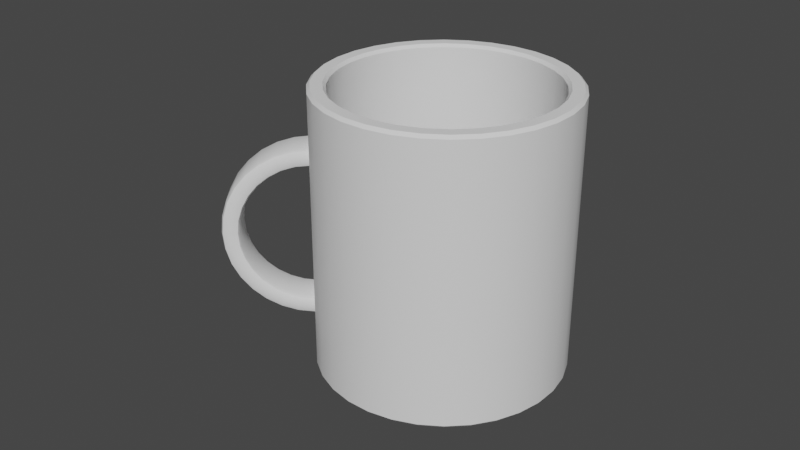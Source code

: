 # Source: kop.blend  (saved by Blender 3.4.6; exported with 4.5.12 LTS)
import bpy
from mathutils import Matrix  # noqa: F401  (used for matrix-valued properties, if any)

bpy.ops.wm.read_factory_settings(use_empty=True)
scene = bpy.context.scene
scene.name = 'Scene'

# ---- collections
col_collection = bpy.data.collections.new('Collection'); scene.collection.children.link(col_collection)

# ---- node groups
ng_auto_smooth = bpy.data.node_groups.new('Auto Smooth', 'GeometryNodeTree')
_s = ng_auto_smooth.interface.new_socket(name='Geometry', in_out='OUTPUT', socket_type='NodeSocketGeometry')
_s = ng_auto_smooth.interface.new_socket(name='Geometry', in_out='INPUT', socket_type='NodeSocketGeometry')
_s = ng_auto_smooth.interface.new_socket(name='Angle', in_out='INPUT', socket_type='NodeSocketFloat')
_s.subtype = 'ANGLE'
_s.min_value = 0.0
_s.max_value = 3.142
ng_auto_smooth.is_modifier = True
_N = ng_auto_smooth.nodes; _L = ng_auto_smooth.links
n0 = _N.new('NodeGroupOutput'); n0.name = 'Group Output'; n0.location = (480, -100)
n1 = _N.new('NodeGroupInput'); n1.name = 'Group Input'; n1.location = (-420, -300)
n2 = _N.new('NodeGroupInput'); n2.name = 'Group Input.001'; n2.location = (-60, -100)
n3 = _N.new('GeometryNodeSetShadeSmooth'); n3.name = 'Set Shade Smooth'; n3.location = (120, -100)
n3.domain = 'EDGE'
n4 = _N.new('GeometryNodeSetShadeSmooth'); n4.name = 'Set Shade Smooth.001'; n4.location = (300, -100)
n5 = _N.new('GeometryNodeInputMeshEdgeAngle'); n5.name = 'Edge Angle'; n5.location = (-420, -220)
n6 = _N.new('GeometryNodeInputEdgeSmooth'); n6.name = 'Is Edge Smooth'; n6.location = (-60, -160)
n7 = _N.new('GeometryNodeInputShadeSmooth'); n7.name = 'Is Face Smooth'; n7.location = (-240, -340)
n8 = _N.new('FunctionNodeBooleanMath'); n8.name = 'Boolean Math'; n8.location = (-60, -220)
n9 = _N.new('FunctionNodeCompare'); n9.name = 'Compare'; n9.location = (-240, -180)
n9.operation = 'LESS_EQUAL'
_L.new(n5.outputs[0], n9.inputs[0])
_L.new(n4.outputs[0], n0.inputs[0])
_L.new(n1.outputs[1], n9.inputs[1])
_L.new(n9.outputs[0], n8.inputs[0])
_L.new(n7.outputs[0], n8.inputs[1])
_L.new(n2.outputs[0], n3.inputs[0])
_L.new(n6.outputs[0], n3.inputs[1])
_L.new(n3.outputs[0], n4.inputs[0])
_L.new(n8.outputs[0], n3.inputs[2])
n0.is_active_output = True

# ---- world
world_world = bpy.data.worlds.new('World'); scene.world = world_world
world_world.use_nodes = True; world_world.node_tree.nodes.clear()
_N = world_world.node_tree.nodes; _L = world_world.node_tree.links
n0 = _N.new('ShaderNodeOutputWorld'); n0.name = 'World Output'; n0.location = (300, 300)
n1 = _N.new('ShaderNodeBackground'); n1.name = 'Background'; n1.location = (10, 300)
n1.inputs[0].default_value = (0.05088, 0.05088, 0.05088, 1.0)
_L.new(n1.outputs[0], n0.inputs[0])
n0.is_active_output = True
world_world.color = (0.05088, 0.05088, 0.05088)
world_world.use_sun_shadow = False
world_world.sun_shadow_jitter_overblur = 0.0

# ---- meshes
me_cylinder_001 = bpy.data.meshes.new('Cylinder.001')
me_cylinder_001.from_pydata([(-0.008265, -0.06863, 0.1176), (-0.011, -0.06863, 0.1204), (-0.0102, -0.06863, 0.1184), (0.011, -0.06863, 0.1204), (0.008265, -0.06863, 0.1176), (0.0102, -0.06863, 0.1184), (-0.008265, -0.06515, 0.1169), (-0.011, -0.06462, 0.1195), (-0.0102, -0.065, 0.1177), (0.011, -0.06462, 0.1195), (0.008265, -0.06515, 0.1169), (0.0102, -0.065, 0.1177), (-0.011, -0.06462, 0.03914), (-0.008265, -0.06515, 0.04179), (-0.0102, -0.065, 0.04102), (0.008265, -0.06515, 0.04179), (0.011, -0.06462, 0.03914), (0.0102, -0.065, 0.04102), (-0.011, -0.06863, 0.0383), (-0.008265, -0.06863, 0.04106), (-0.0102, -0.06863, 0.04025), (0.008265, -0.06863, 0.04106), (0.011, -0.06863, 0.0383), (0.0102, -0.06863, 0.04025), (-0.011, -0.07664, 0.03909), (-0.008265, -0.0761, 0.04179), (-0.0102, -0.07626, 0.041), (0.008265, -0.0761, 0.04179), (0.011, -0.07664, 0.03909), (0.0102, -0.07626, 0.041), (-0.011, -0.08434, 0.04143), (-0.008265, -0.08328, 0.04397), (-0.0102, -0.08359, 0.04323), (0.008265, -0.08328, 0.04397), (0.011, -0.08434, 0.04143), (0.0102, -0.08359, 0.04323), (-0.011, -0.09143, 0.04522), (-0.008265, -0.0899, 0.04751), (-0.0102, -0.09035, 0.04684), (0.008265, -0.0899, 0.04751), (0.011, -0.09143, 0.04522), (0.0102, -0.09035, 0.04684), (-0.011, -0.09765, 0.05032), (-0.008265, -0.0957, 0.05227), (-0.0102, -0.09627, 0.0517), (0.008265, -0.0957, 0.05227), (0.011, -0.09765, 0.05032), (0.0102, -0.09627, 0.0517), (-0.011, -0.1028, 0.05654), (-0.008265, -0.1005, 0.05807), (-0.0102, -0.1011, 0.05762), (0.008265, -0.1005, 0.05807), (0.011, -0.1028, 0.05654), (0.0102, -0.1011, 0.05762), (-0.011, -0.1065, 0.06364), (-0.008265, -0.104, 0.06469), (-0.0102, -0.1047, 0.06438), (0.008265, -0.104, 0.06469), (0.011, -0.1065, 0.06364), (0.0102, -0.1047, 0.06438), (-0.011, -0.1089, 0.07134), (-0.008265, -0.1062, 0.07187), (-0.0102, -0.107, 0.07171), (0.008265, -0.1062, 0.07187), (0.011, -0.1089, 0.07134), (0.0102, -0.107, 0.07171), (-0.011, -0.1097, 0.07934), (-0.008265, -0.1069, 0.07934), (-0.0102, -0.1077, 0.07934), (0.008265, -0.1069, 0.07934), (0.011, -0.1097, 0.07934), (0.0102, -0.1077, 0.07934), (-0.011, -0.1089, 0.08735), (-0.008265, -0.1062, 0.08681), (-0.0102, -0.107, 0.08697), (0.008265, -0.1062, 0.08681), (0.011, -0.1089, 0.08735), (0.0102, -0.107, 0.08697), (-0.011, -0.1065, 0.09504), (-0.008265, -0.104, 0.09399), (-0.0102, -0.1047, 0.0943), (0.008265, -0.104, 0.09399), (0.011, -0.1065, 0.09504), (0.0102, -0.1047, 0.0943), (-0.011, -0.1028, 0.1021), (-0.008265, -0.1005, 0.1006), (-0.0102, -0.1011, 0.1011), (0.008265, -0.1005, 0.1006), (0.011, -0.1028, 0.1021), (0.0102, -0.1011, 0.1011), (-0.011, -0.09765, 0.1084), (-0.008265, -0.0957, 0.1064), (-0.0102, -0.09627, 0.107), (0.008265, -0.0957, 0.1064), (0.011, -0.09765, 0.1084), (0.0102, -0.09627, 0.107), (-0.011, -0.09143, 0.1135), (-0.008265, -0.0899, 0.1112), (-0.0102, -0.09035, 0.1118), (0.008265, -0.0899, 0.1112), (0.011, -0.09143, 0.1135), (0.0102, -0.09035, 0.1118), (-0.011, -0.08434, 0.1173), (-0.008265, -0.08328, 0.1147), (-0.0102, -0.08359, 0.1155), (0.008265, -0.08328, 0.1147), (0.011, -0.08434, 0.1173), (0.0102, -0.08359, 0.1155), (-0.011, -0.07664, 0.1196), (-0.008265, -0.0761, 0.1169), (-0.0102, -0.07626, 0.1177), (0.008265, -0.0761, 0.1169), (0.011, -0.07664, 0.1196), (0.0102, -0.07626, 0.1177), (-0.011, -0.06863, 0.1245), (-0.008265, -0.06863, 0.1273), (-0.0102, -0.06863, 0.1265), (-0.011, -0.0638, 0.1237), (-0.008265, -0.06327, 0.1263), (-0.0102, -0.06343, 0.1256), (0.008265, -0.06327, 0.1263), (0.011, -0.0638, 0.1237), (0.0102, -0.06343, 0.1256), (0.008265, -0.06863, 0.1273), (0.011, -0.06863, 0.1245), (0.0102, -0.06863, 0.1265), (-0.008265, -0.06327, 0.03234), (-0.011, -0.0638, 0.03501), (-0.0102, -0.06343, 0.03312), (0.011, -0.0638, 0.03501), (0.008265, -0.06327, 0.03234), (0.0102, -0.06343, 0.03312), (-0.008265, -0.06863, 0.03142), (-0.011, -0.06863, 0.03418), (-0.0102, -0.06863, 0.03223), (0.011, -0.06863, 0.03418), (0.008265, -0.06863, 0.03142), (0.0102, -0.06863, 0.03223), (-0.008265, -0.07798, 0.03234), (-0.011, -0.07744, 0.03504), (-0.0102, -0.07782, 0.03313), (0.011, -0.07744, 0.03504), (0.008265, -0.07798, 0.03234), (0.0102, -0.07782, 0.03313), (-0.008265, -0.08697, 0.03507), (-0.011, -0.08591, 0.03761), (-0.0102, -0.08666, 0.03582), (0.011, -0.08591, 0.03761), (0.008265, -0.08697, 0.03507), (0.0102, -0.08666, 0.03582), (-0.008265, -0.09525, 0.0395), (-0.011, -0.09372, 0.04179), (-0.0102, -0.09481, 0.04017), (0.011, -0.09372, 0.04179), (0.008265, -0.09525, 0.0395), (0.0102, -0.09481, 0.04017), (-0.008265, -0.1025, 0.04546), (-0.011, -0.1006, 0.0474), (-0.0102, -0.1019, 0.04603), (0.011, -0.1006, 0.0474), (0.008265, -0.1025, 0.04546), (0.0102, -0.1019, 0.04603), (-0.008265, -0.1085, 0.05272), (-0.011, -0.1062, 0.05425), (-0.0102, -0.1078, 0.05317), (0.011, -0.1062, 0.05425), (0.008265, -0.1085, 0.05272), (0.0102, -0.1078, 0.05317), (-0.008265, -0.1129, 0.061), (-0.011, -0.1104, 0.06206), (-0.0102, -0.1122, 0.06131), (0.011, -0.1104, 0.06206), (0.008265, -0.1129, 0.061), (0.0102, -0.1122, 0.06131), (-0.008265, -0.1156, 0.06999), (-0.011, -0.1129, 0.07053), (-0.0102, -0.1148, 0.07015), (0.011, -0.1129, 0.07053), (0.008265, -0.1156, 0.06999), (0.0102, -0.1148, 0.07015), (-0.008265, -0.1165, 0.07934), (-0.011, -0.1138, 0.07934), (-0.0102, -0.1157, 0.07934), (0.011, -0.1138, 0.07934), (0.008265, -0.1165, 0.07934), (0.0102, -0.1157, 0.07934), (-0.008265, -0.1156, 0.08869), (-0.011, -0.1129, 0.08815), (-0.0102, -0.1148, 0.08853), (0.011, -0.1129, 0.08815), (0.008265, -0.1156, 0.08869), (0.0102, -0.1148, 0.08853), (-0.008265, -0.1129, 0.09768), (-0.011, -0.1104, 0.09663), (-0.0102, -0.1122, 0.09737), (0.011, -0.1104, 0.09663), (0.008265, -0.1129, 0.09768), (0.0102, -0.1122, 0.09737), (-0.008265, -0.1085, 0.106), (-0.011, -0.1062, 0.1044), (-0.0102, -0.1078, 0.1055), (0.011, -0.1062, 0.1044), (0.008265, -0.1085, 0.106), (0.0102, -0.1078, 0.1055), (-0.008265, -0.1025, 0.1132), (-0.011, -0.1006, 0.1113), (-0.0102, -0.1019, 0.1127), (0.011, -0.1006, 0.1113), (0.008265, -0.1025, 0.1132), (0.0102, -0.1019, 0.1127), (-0.008265, -0.09525, 0.1192), (-0.011, -0.09372, 0.1169), (-0.0102, -0.09481, 0.1185), (0.011, -0.09372, 0.1169), (0.008265, -0.09525, 0.1192), (0.0102, -0.09481, 0.1185), (-0.008265, -0.08697, 0.1236), (-0.011, -0.08591, 0.1211), (-0.0102, -0.08666, 0.1229), (0.011, -0.08591, 0.1211), (0.008265, -0.08697, 0.1236), (0.0102, -0.08666, 0.1229), (-0.008265, -0.07798, 0.1263), (-0.011, -0.07744, 0.1236), (-0.0102, -0.07782, 0.1255), (0.011, -0.07744, 0.1236), (0.008265, -0.07798, 0.1263), (0.0102, -0.07782, 0.1255), (0.01174, 0.05903, 0.0122), (9.038e-16, 0.06019, 0.0122), (0.02303, 0.05561, 0.0122), (0.03344, 0.05005, 0.0122), (0.04256, 0.04256, 0.0122), (0.05005, 0.03344, 0.0122), (0.05561, 0.02303, 0.0122), (0.05903, 0.01174, 0.0122), (0.06019, 0.0, 0.0122), (0.05903, -0.01174, 0.0122), (0.05561, -0.02303, 0.0122), (0.05005, -0.03344, 0.0122), (0.04256, -0.04256, 0.0122), (0.03344, -0.05005, 0.0122), (0.02303, -0.05561, 0.0122), (0.01174, -0.05903, 0.0122), (4.598e-16, -0.06019, 0.0122), (-0.01174, -0.05903, 0.0122), (-0.02303, -0.05561, 0.0122), (-0.03344, -0.05005, 0.0122), (-0.04256, -0.04256, 0.0122), (-0.05005, -0.03344, 0.0122), (-0.05561, -0.02303, 0.0122), (-0.05903, -0.01174, 0.0122), (-0.06019, 0.0, 0.0122), (-0.05903, 0.01174, 0.0122), (-0.05561, 0.02303, 0.0122), (-0.05005, 0.03344, 0.0122), (-0.04256, 0.04256, 0.0122), (-0.03344, 0.05005, 0.0122), (-0.02303, 0.05561, 0.0122), (-0.01174, 0.05903, 0.0122), (1.567e-17, 0.0683, 7.451e-09), (1.567e-17, 0.07, 0.001684), (-4.284e-16, 0.06188, 0.1597), (2.377e-16, 0.06019, 0.158), (0.01333, 0.06699, 7.451e-09), (0.01366, 0.06865, 0.001684), (0.01174, 0.05903, 0.158), (0.01207, 0.06069, 0.1597), (0.02614, 0.0631, 7.451e-09), (0.02679, 0.06467, 0.001684), (0.02303, 0.05561, 0.158), (0.02368, 0.05717, 0.1597), (0.03795, 0.05679, 7.451e-09), (0.03889, 0.0582, 0.001684), (0.03344, 0.05005, 0.158), (0.03438, 0.05145, 0.1597), (0.0483, 0.0483, 7.451e-09), (0.04949, 0.04949, 0.001684), (0.04256, 0.04256, 0.158), (0.04376, 0.04376, 0.1597), (0.05679, 0.03795, 7.451e-09), (0.0582, 0.03889, 0.001684), (0.05005, 0.03344, 0.158), (0.05145, 0.03438, 0.1597), (0.0631, 0.02614, 7.451e-09), (0.06467, 0.02679, 0.001684), (0.05561, 0.02303, 0.158), (0.05717, 0.02368, 0.1597), (0.06699, 0.01333, 1.49e-08), (0.06865, 0.01366, 0.001684), (0.05903, 0.01174, 0.158), (0.06069, 0.01207, 0.1597), (0.0683, -7.451e-09, 1.49e-08), (0.07, -7.451e-09, 0.001684), (0.06019, 0.0, 0.158), (0.06188, 0.0, 0.1597), (0.06699, -0.01333, 1.49e-08), (0.06865, -0.01366, 0.001684), (0.05903, -0.01174, 0.158), (0.06069, -0.01207, 0.1597), (0.0631, -0.02614, 7.451e-09), (0.06467, -0.02679, 0.001684), (0.05561, -0.02303, 0.158), (0.05717, -0.02368, 0.1597), (0.05679, -0.03795, 7.451e-09), (0.0582, -0.03889, 0.001684), (0.05005, -0.03344, 0.158), (0.05145, -0.03438, 0.1597), (0.0483, -0.0483, 7.451e-09), (0.04949, -0.04949, 0.001684), (0.04256, -0.04256, 0.158), (0.04376, -0.04376, 0.1597), (0.03795, -0.05679, 7.451e-09), (0.03889, -0.0582, 0.001684), (0.03344, -0.05005, 0.158), (0.03438, -0.05145, 0.1597), (0.02614, -0.0631, 7.451e-09), (0.02679, -0.06467, 0.001684), (0.02303, -0.05561, 0.158), (0.02368, -0.05717, 0.1597), (0.01333, -0.06699, 7.451e-09), (0.01366, -0.06865, 0.001684), (0.01174, -0.05903, 0.158), (0.01207, -0.06069, 0.1597), (1.567e-17, -0.0683, 7.451e-09), (1.567e-17, -0.07, 0.001684), (2.377e-16, -0.06019, 0.158), (-4.284e-16, -0.06188, 0.1597), (-0.01333, -0.06699, 7.451e-09), (-0.01366, -0.06865, 0.001684), (-0.01174, -0.05903, 0.158), (-0.01207, -0.06069, 0.1597), (-0.02614, -0.0631, 7.451e-09), (-0.02679, -0.06467, 0.001684), (-0.02303, -0.05561, 0.158), (-0.02368, -0.05717, 0.1597), (-0.03795, -0.05679, 7.451e-09), (-0.03889, -0.0582, 0.001684), (-0.03344, -0.05005, 0.158), (-0.03438, -0.05145, 0.1597), (-0.0483, -0.0483, 7.451e-09), (-0.04949, -0.04949, 0.001684), (-0.04256, -0.04256, 0.158), (-0.04376, -0.04376, 0.1597), (-0.05679, -0.03795, 7.451e-09), (-0.0582, -0.03889, 0.001684), (-0.05005, -0.03344, 0.158), (-0.05145, -0.03438, 0.1597), (-0.0631, -0.02614, 7.451e-09), (-0.06467, -0.02679, 0.001684), (-0.05561, -0.02303, 0.158), (-0.05717, -0.02368, 0.1597), (-0.06699, -0.01333, 0.0), (-0.06865, -0.01366, 0.001684), (-0.05903, -0.01174, 0.158), (-0.06069, -0.01207, 0.1597), (-0.0683, 7.451e-09, 0.0), (-0.07, 7.451e-09, 0.001684), (-0.06019, 0.0, 0.158), (-0.06188, 0.0, 0.1597), (-0.06699, 0.01333, 0.0), (-0.06865, 0.01366, 0.001684), (-0.05903, 0.01174, 0.158), (-0.06069, 0.01207, 0.1597), (-0.0631, 0.02614, 7.451e-09), (-0.06467, 0.02679, 0.001684), (-0.05561, 0.02303, 0.158), (-0.05717, 0.02368, 0.1597), (-0.05679, 0.03795, 7.451e-09), (-0.0582, 0.03889, 0.001684), (-0.05005, 0.03344, 0.158), (-0.05145, 0.03438, 0.1597), (-0.0483, 0.0483, 7.451e-09), (-0.04949, 0.04949, 0.001684), (-0.04256, 0.04256, 0.158), (-0.04376, 0.04376, 0.1597), (-0.03795, 0.05679, 7.451e-09), (-0.03889, 0.0582, 0.001684), (-0.03344, 0.05005, 0.158), (-0.03438, 0.05145, 0.1597), (-0.02614, 0.0631, 7.451e-09), (-0.02679, 0.06467, 0.001684), (-0.02303, 0.05561, 0.158), (-0.02368, 0.05717, 0.1597), (-0.01333, 0.06699, 7.451e-09), (-0.01366, 0.06865, 0.001684), (-0.01174, 0.05903, 0.158), (-0.01207, 0.06069, 0.1597), (0.01333, 0.06699, 0.1597), (0.01366, 0.06865, 0.158), (6.818e-16, 0.07, 0.158), (-4.284e-16, 0.0683, 0.1597), (0.02614, 0.0631, 0.1597), (0.02679, 0.06467, 0.158), (0.03795, 0.05679, 0.1597), (0.03889, 0.0582, 0.158), (0.0483, 0.0483, 0.1597), (0.04949, 0.04949, 0.158), (0.05679, 0.03795, 0.1597), (0.0582, 0.03889, 0.158), (0.0631, 0.02614, 0.1597), (0.06467, 0.02679, 0.158), (0.06699, 0.01333, 0.1597), (0.06865, 0.01366, 0.158), (0.0683, -7.451e-09, 0.1597), (0.07, -7.451e-09, 0.158), (0.06699, -0.01333, 0.1597), (0.06865, -0.01366, 0.158), (0.0631, -0.02614, 0.1597), (0.06467, -0.02679, 0.158), (0.05679, -0.03795, 0.1597), (0.0582, -0.03889, 0.158), (0.0483, -0.0483, 0.1597), (0.04949, -0.04949, 0.158), (0.03795, -0.05679, 0.1597), (0.03889, -0.0582, 0.158), (0.02614, -0.0631, 0.1597), (0.02679, -0.06467, 0.158), (0.01333, -0.06699, 0.1597), (0.01366, -0.06865, 0.158), (-2.064e-16, -0.0683, 0.1597), (4.598e-16, -0.07, 0.158), (-0.01333, -0.06699, 0.1597), (-0.01366, -0.06865, 0.158), (-0.02614, -0.0631, 0.1597), (-0.02679, -0.06467, 0.158), (-0.03795, -0.05679, 0.1597), (-0.03889, -0.0582, 0.158), (-0.0483, -0.0483, 0.1597), (-0.04949, -0.04949, 0.158), (-0.05679, -0.03795, 0.1597), (-0.0582, -0.03889, 0.158), (-0.0631, -0.02614, 0.1597), (-0.06467, -0.02679, 0.158), (-0.06699, -0.01333, 0.1597), (-0.06865, -0.01366, 0.158), (-0.0683, 7.451e-09, 0.1597), (-0.07, 7.451e-09, 0.158), (-0.06699, 0.01333, 0.1597), (-0.06865, 0.01366, 0.158), (-0.0631, 0.02614, 0.1597), (-0.06467, 0.02679, 0.158), (-0.05679, 0.03795, 0.1597), (-0.0582, 0.03889, 0.158), (-0.0483, 0.0483, 0.1597), (-0.04949, 0.04949, 0.158), (-0.03795, 0.05679, 0.1597), (-0.03889, 0.0582, 0.158), (-0.02614, 0.0631, 0.1597), (-0.02679, 0.06467, 0.158), (-0.01333, 0.06699, 0.1597), (-0.01366, 0.06865, 0.158)], [], [(222, 226, 123, 115), (132, 136, 142, 138), (138, 142, 148, 144), (144, 148, 154, 150), (150, 154, 160, 156), (156, 160, 166, 162), (162, 166, 172, 168), (168, 172, 178, 174), (174, 178, 184, 180), (180, 184, 190, 186), (186, 190, 196, 192), (192, 196, 202, 198), (198, 202, 208, 204), (204, 208, 214, 210), (210, 214, 220, 216), (216, 220, 226, 222), (106, 112, 225, 219), (126, 130, 136, 132), (3, 9, 121, 124), (4, 111, 109, 0), (112, 3, 124, 225), (16, 22, 135, 129), (27, 21, 19, 25), (22, 28, 141, 135), (33, 27, 25, 31), (28, 34, 147, 141), (39, 33, 31, 37), (34, 40, 153, 147), (45, 39, 37, 43), (40, 46, 159, 153), (51, 45, 43, 49), (46, 52, 165, 159), (57, 51, 49, 55), (52, 58, 171, 165), (63, 57, 55, 61), (58, 64, 177, 171), (69, 63, 61, 67), (64, 70, 183, 177), (75, 69, 67, 73), (70, 76, 189, 183), (81, 75, 73, 79), (76, 82, 195, 189), (87, 81, 79, 85), (82, 88, 201, 195), (93, 87, 85, 91), (88, 94, 207, 201), (99, 93, 91, 97), (94, 100, 213, 207), (105, 99, 97, 103), (100, 106, 219, 213), (108, 102, 217, 223), (111, 105, 103, 109), (115, 123, 120, 118), (7, 1, 114, 117), (21, 15, 13, 19), (102, 96, 211, 217), (96, 90, 205, 211), (90, 84, 199, 205), (84, 78, 193, 199), (78, 72, 187, 193), (72, 66, 181, 187), (66, 60, 175, 181), (60, 54, 169, 175), (54, 48, 163, 169), (48, 42, 157, 163), (42, 36, 151, 157), (36, 30, 145, 151), (30, 24, 139, 145), (24, 18, 133, 139), (18, 12, 127, 133), (1, 108, 223, 114), (115, 118, 119, 116), (116, 119, 117, 114), (120, 123, 125, 122), (122, 125, 124, 121), (126, 132, 134, 128), (128, 134, 133, 127), (136, 130, 131, 137), (137, 131, 129, 135), (132, 138, 140, 134), (134, 140, 139, 133), (142, 136, 137, 143), (143, 137, 135, 141), (138, 144, 146, 140), (140, 146, 145, 139), (148, 142, 143, 149), (149, 143, 141, 147), (144, 150, 152, 146), (146, 152, 151, 145), (154, 148, 149, 155), (155, 149, 147, 153), (150, 156, 158, 152), (152, 158, 157, 151), (160, 154, 155, 161), (161, 155, 153, 159), (156, 162, 164, 158), (158, 164, 163, 157), (166, 160, 161, 167), (167, 161, 159, 165), (162, 168, 170, 164), (164, 170, 169, 163), (172, 166, 167, 173), (173, 167, 165, 171), (168, 174, 176, 170), (170, 176, 175, 169), (178, 172, 173, 179), (179, 173, 171, 177), (174, 180, 182, 176), (176, 182, 181, 175), (184, 178, 179, 185), (185, 179, 177, 183), (180, 186, 188, 182), (182, 188, 187, 181), (190, 184, 185, 191), (191, 185, 183, 189), (186, 192, 194, 188), (188, 194, 193, 187), (196, 190, 191, 197), (197, 191, 189, 195), (192, 198, 200, 194), (194, 200, 199, 193), (202, 196, 197, 203), (203, 197, 195, 201), (198, 204, 206, 200), (200, 206, 205, 199), (208, 202, 203, 209), (209, 203, 201, 207), (204, 210, 212, 206), (206, 212, 211, 205), (214, 208, 209, 215), (215, 209, 207, 213), (210, 216, 218, 212), (212, 218, 217, 211), (220, 214, 215, 221), (221, 215, 213, 219), (216, 222, 224, 218), (218, 224, 223, 217), (226, 220, 221, 227), (227, 221, 219, 225), (222, 115, 116, 224), (224, 116, 114, 223), (123, 226, 227, 125), (125, 227, 225, 124), (1, 7, 8, 2), (2, 8, 6, 0), (9, 3, 5, 11), (11, 5, 4, 10), (12, 18, 20, 14), (14, 20, 19, 13), (22, 16, 17, 23), (23, 17, 15, 21), (18, 24, 26, 20), (20, 26, 25, 19), (28, 22, 23, 29), (29, 23, 21, 27), (24, 30, 32, 26), (26, 32, 31, 25), (34, 28, 29, 35), (35, 29, 27, 33), (30, 36, 38, 32), (32, 38, 37, 31), (40, 34, 35, 41), (41, 35, 33, 39), (36, 42, 44, 38), (38, 44, 43, 37), (46, 40, 41, 47), (47, 41, 39, 45), (42, 48, 50, 44), (44, 50, 49, 43), (52, 46, 47, 53), (53, 47, 45, 51), (48, 54, 56, 50), (50, 56, 55, 49), (58, 52, 53, 59), (59, 53, 51, 57), (54, 60, 62, 56), (56, 62, 61, 55), (64, 58, 59, 65), (65, 59, 57, 63), (60, 66, 68, 62), (62, 68, 67, 61), (70, 64, 65, 71), (71, 65, 63, 69), (66, 72, 74, 68), (68, 74, 73, 67), (76, 70, 71, 77), (77, 71, 69, 75), (72, 78, 80, 74), (74, 80, 79, 73), (82, 76, 77, 83), (83, 77, 75, 81), (78, 84, 86, 80), (80, 86, 85, 79), (88, 82, 83, 89), (89, 83, 81, 87), (84, 90, 92, 86), (86, 92, 91, 85), (94, 88, 89, 95), (95, 89, 87, 93), (90, 96, 98, 92), (92, 98, 97, 91), (100, 94, 95, 101), (101, 95, 93, 99), (96, 102, 104, 98), (98, 104, 103, 97), (106, 100, 101, 107), (107, 101, 99, 105), (102, 108, 110, 104), (104, 110, 109, 103), (112, 106, 107, 113), (113, 107, 105, 111), (108, 1, 2, 110), (110, 2, 0, 109), (3, 112, 113, 5), (5, 113, 111, 4), (10, 4, 0, 6), (385, 451, 390, 261), (270, 266, 228, 230), (274, 270, 230, 231), (278, 274, 231, 232), (282, 278, 232, 233), (286, 282, 233, 234), (290, 286, 234, 235), (294, 290, 235, 236), (298, 294, 236, 237), (302, 298, 237, 238), (306, 302, 238, 239), (310, 306, 239, 240), (314, 310, 240, 241), (318, 314, 241, 242), (322, 318, 242, 243), (326, 322, 243, 244), (330, 326, 244, 245), (334, 330, 245, 246), (338, 334, 246, 247), (342, 338, 247, 248), (346, 342, 248, 249), (350, 346, 249, 250), (351, 355, 434, 432), (358, 354, 251, 252), (362, 358, 252, 253), (366, 362, 253, 254), (370, 366, 254, 255), (374, 370, 255, 256), (378, 374, 256, 257), (382, 378, 257, 258), (353, 435, 437, 357), (386, 382, 258, 259), (266, 263, 229, 228), (261, 390, 389, 265), (263, 386, 259, 229), (269, 393, 395, 273), (273, 395, 397, 277), (277, 397, 399, 281), (281, 399, 401, 285), (285, 401, 403, 289), (289, 403, 405, 293), (293, 405, 407, 297), (297, 407, 409, 301), (301, 409, 411, 305), (305, 411, 413, 309), (309, 413, 415, 313), (313, 415, 417, 317), (317, 417, 419, 321), (321, 419, 421, 325), (325, 421, 423, 329), (329, 423, 425, 333), (333, 425, 427, 337), (337, 427, 429, 341), (341, 429, 431, 345), (345, 431, 433, 349), (349, 433, 435, 353), (354, 350, 250, 251), (357, 437, 439, 361), (361, 439, 441, 365), (365, 441, 443, 369), (369, 443, 445, 373), (373, 445, 447, 377), (377, 447, 449, 381), (381, 449, 451, 385), (265, 389, 393, 269), (228, 229, 259, 258, 257, 256, 255, 254, 253, 252, 251, 250, 249, 248, 247, 246, 245, 244, 243, 242, 241, 240, 239, 238, 237, 236, 235, 234, 233, 232, 231, 230), (299, 303, 408, 406), (355, 359, 436, 434), (303, 307, 410, 408), (359, 363, 438, 436), (307, 311, 412, 410), (363, 367, 440, 438), (311, 315, 414, 412), (367, 371, 442, 440), (315, 319, 416, 414), (262, 267, 388, 391), (371, 375, 444, 442), (319, 323, 418, 416), (267, 271, 392, 388), (375, 379, 446, 444), (323, 327, 420, 418), (271, 275, 394, 392), (379, 383, 448, 446), (327, 331, 422, 420), (275, 279, 396, 394), (383, 387, 450, 448), (331, 335, 424, 422), (279, 283, 398, 396), (387, 262, 391, 450), (335, 339, 426, 424), (283, 287, 400, 398), (339, 343, 428, 426), (287, 291, 402, 400), (343, 347, 430, 428), (291, 295, 404, 402), (347, 351, 432, 430), (295, 299, 406, 404), (261, 265, 264, 260), (389, 390, 391, 388), (265, 269, 268, 264), (393, 389, 388, 392), (269, 273, 272, 268), (395, 393, 392, 394), (273, 277, 276, 272), (397, 395, 394, 396), (277, 281, 280, 276), (399, 397, 396, 398), (281, 285, 284, 280), (401, 399, 398, 400), (285, 289, 288, 284), (403, 401, 400, 402), (289, 293, 292, 288), (405, 403, 402, 404), (293, 297, 296, 292), (407, 405, 404, 406), (297, 301, 300, 296), (409, 407, 406, 408), (301, 305, 304, 300), (411, 409, 408, 410), (305, 309, 308, 304), (413, 411, 410, 412), (309, 313, 312, 308), (415, 413, 412, 414), (313, 317, 316, 312), (417, 415, 414, 416), (317, 321, 320, 316), (419, 417, 416, 418), (321, 325, 324, 320), (421, 419, 418, 420), (325, 329, 328, 324), (423, 421, 420, 422), (329, 333, 332, 328), (425, 423, 422, 424), (333, 337, 336, 332), (427, 425, 424, 426), (337, 341, 340, 336), (429, 427, 426, 428), (341, 345, 344, 340), (431, 429, 428, 430), (345, 349, 348, 344), (433, 431, 430, 432), (349, 353, 352, 348), (435, 433, 432, 434), (353, 357, 356, 352), (437, 435, 434, 436), (357, 361, 360, 356), (439, 437, 436, 438), (361, 365, 364, 360), (441, 439, 438, 440), (365, 369, 368, 364), (443, 441, 440, 442), (369, 373, 372, 368), (445, 443, 442, 444), (373, 377, 376, 372), (447, 445, 444, 446), (377, 381, 380, 376), (449, 447, 446, 448), (381, 385, 384, 380), (451, 449, 448, 450), (385, 261, 260, 384), (390, 451, 450, 391), (267, 262, 263, 266), (271, 267, 266, 270), (275, 271, 270, 274), (279, 275, 274, 278), (283, 279, 278, 282), (287, 283, 282, 286), (291, 287, 286, 290), (295, 291, 290, 294), (299, 295, 294, 298), (303, 299, 298, 302), (307, 303, 302, 306), (311, 307, 306, 310), (315, 311, 310, 314), (319, 315, 314, 318), (323, 319, 318, 322), (327, 323, 322, 326), (331, 327, 326, 330), (335, 331, 330, 334), (339, 335, 334, 338), (343, 339, 338, 342), (347, 343, 342, 346), (351, 347, 346, 350), (355, 351, 350, 354), (359, 355, 354, 358), (363, 359, 358, 362), (367, 363, 362, 366), (371, 367, 366, 370), (375, 371, 370, 374), (379, 375, 374, 378), (383, 379, 378, 382), (387, 383, 382, 386), (262, 387, 386, 263), (260, 264, 268, 272, 276, 280, 284, 288, 292, 296, 300, 304, 308, 312, 316, 320, 324, 328, 332, 336, 340, 344, 348, 352, 356, 360, 364, 368, 372, 376, 380, 384)])
me_cylinder_001.polygons.foreach_set('use_smooth', [True] * 410)
_uv = me_cylinder_001.uv_layers.new(name='UVMap')
_uv.uv.foreach_set('vector', [0.1212, 0.8739, 0.1581, 0.8739, 0.1581, 0.8948, 0.1212, 0.8948, 0.1688, 0.8031, 0.2057, 0.8031, 0.2057, 0.824, 0.1688, 0.824, 0.1688, 0.824, 0.2057, 0.824, 0.2057, 0.8441, 0.1688, 0.8441, 0.1688, 0.8441, 0.2057, 0.8441, 0.2057, 0.8627, 0.1688, 0.8627, 0.1688, 0.8627, 0.2057, 0.8627, 0.2057, 0.879, 0.1688, 0.879, 0.1232, 0.6677, 0.1601, 0.6677, 0.1591, 0.6839, 0.1223, 0.6839, 0.1223, 0.6839, 0.1591, 0.6839, 0.1584, 0.7024, 0.1216, 0.7024, 0.1216, 0.7024, 0.1584, 0.7024, 0.158, 0.7225, 0.1212, 0.7225, 0.1212, 0.7225, 0.158, 0.7225, 0.1579, 0.7434, 0.121, 0.7434, 0.121, 0.7434, 0.1579, 0.7434, 0.158, 0.7643, 0.1212, 0.7643, 0.1212, 0.7643, 0.158, 0.7643, 0.1584, 0.7843, 0.1216, 0.7843, 0.1216, 0.7843, 0.1584, 0.7843, 0.1591, 0.8028, 0.1223, 0.8028, 0.1223, 0.8028, 0.1591, 0.8028, 0.1601, 0.8191, 0.1232, 0.8191, 0.1212, 0.8191, 0.1581, 0.8191, 0.1581, 0.8353, 0.1212, 0.8353, 0.1212, 0.8353, 0.1581, 0.8353, 0.1581, 0.8538, 0.1212, 0.8538, 0.1212, 0.8538, 0.1581, 0.8538, 0.1581, 0.8739, 0.1212, 0.8739, 0.07014, 0.8576, 0.08734, 0.8628, 0.08554, 0.8719, 0.06662, 0.8661, 0.1688, 0.7912, 0.2057, 0.7912, 0.2057, 0.8031, 0.1688, 0.8031, 0.1052, 0.8646, 0.1142, 0.8627, 0.116, 0.8719, 0.1052, 0.8738, 0.8942, 0.0616, 0.8942, 0.04493, 0.9311, 0.04493, 0.9311, 0.0616, 0.08734, 0.8628, 0.1052, 0.8646, 0.1052, 0.8738, 0.08554, 0.8719, 0.1142, 0.6832, 0.1052, 0.6813, 0.1052, 0.6721, 0.116, 0.6739, 0.9244, 0.5666, 0.9244, 0.5833, 0.8875, 0.5833, 0.8875, 0.5666, 0.1052, 0.6813, 0.08734, 0.683, 0.08554, 0.674, 0.1052, 0.6721, 0.9244, 0.5506, 0.9244, 0.5666, 0.8875, 0.5666, 0.8875, 0.5506, 0.08734, 0.683, 0.07014, 0.6883, 0.06662, 0.6797, 0.08554, 0.674, 0.9244, 0.5358, 0.9244, 0.5506, 0.8875, 0.5506, 0.8875, 0.5358, 0.07014, 0.6883, 0.0543, 0.6967, 0.04918, 0.6891, 0.06662, 0.6797, 0.9244, 0.5229, 0.9244, 0.5358, 0.8875, 0.5358, 0.8875, 0.5229, 0.0543, 0.6967, 0.04041, 0.7081, 0.03389, 0.7016, 0.04918, 0.6891, 0.2068, 0.777, 0.2075, 0.7899, 0.1707, 0.7899, 0.1699, 0.777, 0.04041, 0.7081, 0.02902, 0.722, 0.02135, 0.7169, 0.03389, 0.7016, 0.2062, 0.7622, 0.2068, 0.777, 0.1699, 0.777, 0.1694, 0.7622, 0.02902, 0.722, 0.02055, 0.7379, 0.01202, 0.7343, 0.02135, 0.7169, 0.2059, 0.7461, 0.2062, 0.7622, 0.1694, 0.7622, 0.169, 0.7461, 0.02055, 0.7379, 0.01533, 0.7551, 0.006284, 0.7533, 0.01202, 0.7343, 0.2057, 0.7295, 0.2059, 0.7461, 0.169, 0.7461, 0.1689, 0.7295, 0.01533, 0.7551, 0.01357, 0.7729, 0.004346, 0.7729, 0.006284, 0.7533, 0.2059, 0.7128, 0.2057, 0.7295, 0.1689, 0.7295, 0.169, 0.7128, 0.01357, 0.7729, 0.01533, 0.7908, 0.006284, 0.7926, 0.004346, 0.7729, 0.2062, 0.6967, 0.2059, 0.7128, 0.169, 0.7128, 0.1694, 0.6967, 0.01533, 0.7908, 0.02055, 0.808, 0.01202, 0.8115, 0.006284, 0.7926, 0.2068, 0.6819, 0.2062, 0.6967, 0.1694, 0.6967, 0.1699, 0.6819, 0.02055, 0.808, 0.02902, 0.8239, 0.02135, 0.829, 0.01202, 0.8115, 0.2075, 0.669, 0.2068, 0.6819, 0.1699, 0.6819, 0.1707, 0.669, 0.02902, 0.8239, 0.04041, 0.8377, 0.03389, 0.8443, 0.02135, 0.829, 0.8942, 0.01418, 0.8942, 0.001281, 0.9311, 0.001281, 0.9311, 0.01418, 0.04041, 0.8377, 0.0543, 0.8491, 0.04918, 0.8568, 0.03389, 0.8443, 0.8942, 0.02892, 0.8942, 0.01418, 0.9311, 0.01418, 0.9311, 0.02892, 0.0543, 0.8491, 0.07014, 0.8576, 0.06662, 0.8661, 0.04918, 0.8568, 0.9705, 0.3265, 0.9533, 0.3317, 0.9498, 0.3232, 0.9687, 0.3174, 0.8942, 0.04493, 0.8942, 0.02892, 0.9311, 0.02892, 0.9311, 0.04493, 0.1212, 0.8948, 0.1581, 0.8948, 0.1581, 0.9068, 0.1212, 0.9068, 0.9974, 0.3266, 0.9884, 0.3247, 0.9884, 0.3155, 0.9992, 0.3174, 0.9244, 0.5833, 0.9244, 0.591, 0.8875, 0.591, 0.8875, 0.5833, 0.9533, 0.3317, 0.9375, 0.3402, 0.9324, 0.3325, 0.9498, 0.3232, 0.9375, 0.3402, 0.9236, 0.3516, 0.9171, 0.345, 0.9324, 0.3325, 0.9236, 0.3516, 0.9122, 0.3654, 0.9045, 0.3603, 0.9171, 0.345, 0.9122, 0.3654, 0.9037, 0.3813, 0.8952, 0.3778, 0.9045, 0.3603, 0.9037, 0.3813, 0.8985, 0.3985, 0.8895, 0.3967, 0.8952, 0.3778, 0.8985, 0.3985, 0.8968, 0.4164, 0.8875, 0.4164, 0.8895, 0.3967, 0.8968, 0.4164, 0.8985, 0.4342, 0.8895, 0.436, 0.8875, 0.4164, 0.8985, 0.4342, 0.9037, 0.4514, 0.8952, 0.455, 0.8895, 0.436, 0.9037, 0.4514, 0.9122, 0.4673, 0.9045, 0.4724, 0.8952, 0.455, 0.9122, 0.4673, 0.9236, 0.4812, 0.9171, 0.4877, 0.9045, 0.4724, 0.9236, 0.4812, 0.9375, 0.4926, 0.9324, 0.5002, 0.9171, 0.4877, 0.9375, 0.4926, 0.9533, 0.501, 0.9498, 0.5096, 0.9324, 0.5002, 0.9533, 0.501, 0.9705, 0.5063, 0.9687, 0.5153, 0.9498, 0.5096, 0.9705, 0.5063, 0.9884, 0.508, 0.9884, 0.5172, 0.9687, 0.5153, 0.9884, 0.508, 0.9974, 0.5061, 0.9992, 0.5154, 0.9884, 0.5172, 0.9884, 0.3247, 0.9705, 0.3265, 0.9687, 0.3174, 0.9884, 0.3155, 0.1212, 0.8948, 0.1212, 0.9068, 0.1168, 0.9064, 0.1168, 0.8948, 0.9884, 0.3111, 1.0, 0.3131, 0.9992, 0.3174, 0.9884, 0.3155, 0.1581, 0.9068, 0.1581, 0.8948, 0.1624, 0.8948, 0.1624, 0.9064, 0.1168, 0.8762, 0.1052, 0.8781, 0.1052, 0.8738, 0.116, 0.8719, 0.1688, 0.7912, 0.1688, 0.8031, 0.1645, 0.8032, 0.1645, 0.7915, 1.0, 0.5196, 0.9884, 0.5216, 0.9884, 0.5172, 0.9992, 0.5154, 0.2057, 0.8031, 0.2057, 0.7912, 0.21, 0.7915, 0.21, 0.8032, 0.1052, 0.6677, 0.1168, 0.6697, 0.116, 0.6739, 0.1052, 0.6721, 0.1688, 0.8031, 0.1688, 0.824, 0.1645, 0.8237, 0.1645, 0.8032, 0.9884, 0.5216, 0.9679, 0.5196, 0.9687, 0.5153, 0.9884, 0.5172, 0.2057, 0.824, 0.2057, 0.8031, 0.21, 0.8032, 0.21, 0.8237, 0.08469, 0.6697, 0.1052, 0.6677, 0.1052, 0.6721, 0.08554, 0.674, 0.1688, 0.824, 0.1688, 0.8441, 0.1645, 0.8435, 0.1645, 0.8237, 0.9679, 0.5196, 0.9481, 0.5136, 0.9498, 0.5096, 0.9687, 0.5153, 0.2057, 0.8441, 0.2057, 0.824, 0.21, 0.8237, 0.21, 0.8435, 0.06495, 0.6757, 0.08469, 0.6697, 0.08554, 0.674, 0.06662, 0.6797, 0.1688, 0.8441, 0.1688, 0.8627, 0.1645, 0.8617, 0.1645, 0.8435, 0.9481, 0.5136, 0.9299, 0.5038, 0.9324, 0.5002, 0.9498, 0.5096, 0.2057, 0.8627, 0.2057, 0.8441, 0.21, 0.8435, 0.21, 0.8617, 0.04676, 0.6854, 0.06495, 0.6757, 0.06662, 0.6797, 0.04918, 0.6891, 0.1688, 0.8627, 0.1688, 0.879, 0.1645, 0.8777, 0.1645, 0.8617, 0.9299, 0.5038, 0.914, 0.4908, 0.9171, 0.4877, 0.9324, 0.5002, 0.2057, 0.879, 0.2057, 0.8627, 0.21, 0.8617, 0.21, 0.8777, 0.03082, 0.6985, 0.04676, 0.6854, 0.04918, 0.6891, 0.03389, 0.7016, 0.1232, 0.6677, 0.1223, 0.6839, 0.1181, 0.6849, 0.119, 0.669, 0.914, 0.4908, 0.9009, 0.4748, 0.9045, 0.4724, 0.9171, 0.4877, 0.1591, 0.6839, 0.1601, 0.6677, 0.1645, 0.669, 0.1635, 0.6849, 0.01773, 0.7145, 0.03082, 0.6985, 0.03389, 0.7016, 0.02135, 0.7169, 0.1223, 0.6839, 0.1216, 0.7024, 0.1174, 0.7031, 0.1181, 0.6849, 0.9009, 0.4748, 0.8912, 0.4566, 0.8952, 0.455, 0.9045, 0.4724, 0.1584, 0.7024, 0.1591, 0.6839, 0.1635, 0.6849, 0.1629, 0.7031, 0.008009, 0.7327, 0.01773, 0.7145, 0.02135, 0.7169, 0.01202, 0.7343, 0.1216, 0.7024, 0.1212, 0.7225, 0.117, 0.7229, 0.1174, 0.7031, 0.8912, 0.4566, 0.8852, 0.4369, 0.8895, 0.436, 0.8952, 0.455, 0.158, 0.7225, 0.1584, 0.7024, 0.1629, 0.7031, 0.1624, 0.7229, 0.002022, 0.7524, 0.008009, 0.7327, 0.01202, 0.7343, 0.006284, 0.7533, 0.1212, 0.7225, 0.121, 0.7434, 0.1168, 0.7434, 0.117, 0.7229, 0.8852, 0.4369, 0.8832, 0.4164, 0.8875, 0.4164, 0.8895, 0.436, 0.1579, 0.7434, 0.158, 0.7225, 0.1624, 0.7229, 0.1623, 0.7434, 0.0, 0.7729, 0.002022, 0.7524, 0.006284, 0.7533, 0.004346, 0.7729, 0.121, 0.7434, 0.1212, 0.7643, 0.117, 0.7639, 0.1168, 0.7434, 0.8832, 0.4164, 0.8852, 0.3958, 0.8895, 0.3967, 0.8875, 0.4164, 0.158, 0.7643, 0.1579, 0.7434, 0.1623, 0.7434, 0.1624, 0.7639, 0.002022, 0.7935, 0.0, 0.7729, 0.004346, 0.7729, 0.006284, 0.7926, 0.1212, 0.7643, 0.1216, 0.7843, 0.1174, 0.7837, 0.117, 0.7639, 0.8852, 0.3958, 0.8912, 0.3761, 0.8952, 0.3778, 0.8895, 0.3967, 0.1584, 0.7843, 0.158, 0.7643, 0.1624, 0.7639, 0.1629, 0.7837, 0.008009, 0.8132, 0.002022, 0.7935, 0.006284, 0.7926, 0.01202, 0.8115, 0.1216, 0.7843, 0.1223, 0.8028, 0.1181, 0.8018, 0.1174, 0.7837, 0.8912, 0.3761, 0.9009, 0.3579, 0.9045, 0.3603, 0.8952, 0.3778, 0.1591, 0.8028, 0.1584, 0.7843, 0.1629, 0.7837, 0.1635, 0.8018, 0.01773, 0.8314, 0.008009, 0.8132, 0.01202, 0.8115, 0.02135, 0.829, 0.1223, 0.8028, 0.1232, 0.8191, 0.119, 0.8178, 0.1181, 0.8018, 0.9009, 0.3579, 0.914, 0.342, 0.9171, 0.345, 0.9045, 0.3603, 0.1601, 0.8191, 0.1591, 0.8028, 0.1635, 0.8018, 0.1645, 0.8178, 0.03082, 0.8473, 0.01773, 0.8314, 0.02135, 0.829, 0.03389, 0.8443, 0.1212, 0.8191, 0.1212, 0.8353, 0.1168, 0.8363, 0.1168, 0.8203, 0.914, 0.342, 0.9299, 0.3289, 0.9324, 0.3325, 0.9171, 0.345, 0.1581, 0.8353, 0.1581, 0.8191, 0.1624, 0.8203, 0.1624, 0.8363, 0.04676, 0.8604, 0.03082, 0.8473, 0.03389, 0.8443, 0.04918, 0.8568, 0.1212, 0.8353, 0.1212, 0.8538, 0.1168, 0.8545, 0.1168, 0.8363, 0.9299, 0.3289, 0.9481, 0.3192, 0.9498, 0.3232, 0.9324, 0.3325, 0.1581, 0.8538, 0.1581, 0.8353, 0.1624, 0.8363, 0.1624, 0.8545, 0.06495, 0.8701, 0.04676, 0.8604, 0.04918, 0.8568, 0.06662, 0.8661, 0.1212, 0.8538, 0.1212, 0.8739, 0.1168, 0.8743, 0.1168, 0.8545, 0.9481, 0.3192, 0.9679, 0.3132, 0.9687, 0.3174, 0.9498, 0.3232, 0.1581, 0.8739, 0.1581, 0.8538, 0.1624, 0.8545, 0.1624, 0.8743, 0.08469, 0.8761, 0.06495, 0.8701, 0.06662, 0.8661, 0.08554, 0.8719, 0.1212, 0.8739, 0.1212, 0.8948, 0.1168, 0.8948, 0.1168, 0.8743, 0.9679, 0.3132, 0.9884, 0.3111, 0.9884, 0.3155, 0.9687, 0.3174, 0.1581, 0.8948, 0.1581, 0.8739, 0.1624, 0.8743, 0.1624, 0.8948, 0.1052, 0.8781, 0.08469, 0.8761, 0.08554, 0.8719, 0.1052, 0.8738, 0.9884, 0.3247, 0.9974, 0.3266, 0.9965, 0.3308, 0.9884, 0.3291, 0.9354, 0.06159, 0.9354, 0.06972, 0.9311, 0.06938, 0.9311, 0.0616, 0.1142, 0.8627, 0.1052, 0.8646, 0.1052, 0.8602, 0.1133, 0.8585, 0.8898, 0.06972, 0.8898, 0.06159, 0.8942, 0.0616, 0.8942, 0.06938, 0.9974, 0.5061, 0.9884, 0.508, 0.9884, 0.5037, 0.9965, 0.5019, 0.8832, 0.5914, 0.8832, 0.5833, 0.8875, 0.5833, 0.8875, 0.591, 0.1052, 0.6813, 0.1142, 0.6832, 0.1133, 0.6873, 0.1052, 0.6856, 0.9287, 0.5833, 0.9287, 0.5914, 0.9244, 0.591, 0.9244, 0.5833, 0.9884, 0.508, 0.9705, 0.5063, 0.9713, 0.502, 0.9884, 0.5037, 0.8832, 0.5833, 0.8832, 0.5662, 0.8875, 0.5666, 0.8875, 0.5833, 0.08734, 0.683, 0.1052, 0.6813, 0.1052, 0.6856, 0.08819, 0.6873, 0.9287, 0.5662, 0.9287, 0.5833, 0.9244, 0.5833, 0.9244, 0.5666, 0.9705, 0.5063, 0.9533, 0.501, 0.955, 0.497, 0.9713, 0.502, 0.8832, 0.5662, 0.8832, 0.5499, 0.8875, 0.5506, 0.8875, 0.5666, 0.07014, 0.6883, 0.08734, 0.683, 0.08819, 0.6873, 0.07181, 0.6923, 0.9287, 0.5499, 0.9287, 0.5662, 0.9244, 0.5666, 0.9244, 0.5506, 0.9533, 0.501, 0.9375, 0.4926, 0.9399, 0.4889, 0.955, 0.497, 0.8832, 0.5499, 0.8832, 0.5348, 0.8875, 0.5358, 0.8875, 0.5506, 0.0543, 0.6967, 0.07014, 0.6883, 0.07181, 0.6923, 0.05672, 0.7003, 0.9287, 0.5348, 0.9287, 0.5499, 0.9244, 0.5506, 0.9244, 0.5358, 0.9375, 0.4926, 0.9236, 0.4812, 0.9267, 0.4781, 0.9399, 0.4889, 0.8832, 0.5348, 0.8832, 0.5216, 0.8875, 0.5229, 0.8875, 0.5358, 0.04041, 0.7081, 0.0543, 0.6967, 0.05672, 0.7003, 0.04349, 0.7112, 0.9287, 0.5216, 0.9287, 0.5348, 0.9244, 0.5358, 0.9244, 0.5229, 0.9236, 0.4812, 0.9122, 0.4673, 0.9158, 0.4649, 0.9267, 0.4781, 0.1663, 0.7912, 0.1655, 0.778, 0.1699, 0.777, 0.1707, 0.7899, 0.02902, 0.722, 0.04041, 0.7081, 0.04349, 0.7112, 0.03263, 0.7244, 0.211, 0.778, 0.2117, 0.7912, 0.2075, 0.7899, 0.2068, 0.777, 0.9122, 0.4673, 0.9037, 0.4514, 0.9077, 0.4498, 0.9158, 0.4649, 0.1655, 0.778, 0.1649, 0.7629, 0.1694, 0.7622, 0.1699, 0.777, 0.02055, 0.7379, 0.02902, 0.722, 0.03263, 0.7244, 0.02456, 0.7395, 0.2104, 0.7629, 0.211, 0.778, 0.2068, 0.777, 0.2062, 0.7622, 0.9037, 0.4514, 0.8985, 0.4342, 0.9028, 0.4334, 0.9077, 0.4498, 0.1649, 0.7629, 0.1646, 0.7465, 0.169, 0.7461, 0.1694, 0.7622, 0.01533, 0.7551, 0.02055, 0.7379, 0.02456, 0.7395, 0.0196, 0.7559, 0.21, 0.7465, 0.2104, 0.7629, 0.2062, 0.7622, 0.2059, 0.7461, 0.8985, 0.4342, 0.8968, 0.4164, 0.9011, 0.4164, 0.9028, 0.4334, 0.1646, 0.7465, 0.1645, 0.7295, 0.1689, 0.7295, 0.169, 0.7461, 0.01357, 0.7729, 0.01533, 0.7551, 0.0196, 0.7559, 0.01792, 0.7729, 0.2099, 0.7295, 0.21, 0.7465, 0.2059, 0.7461, 0.2057, 0.7295, 0.8968, 0.4164, 0.8985, 0.3985, 0.9028, 0.3993, 0.9011, 0.4164, 0.1645, 0.7295, 0.1646, 0.7124, 0.169, 0.7128, 0.1689, 0.7295, 0.01533, 0.7908, 0.01357, 0.7729, 0.01792, 0.7729, 0.0196, 0.79, 0.21, 0.7124, 0.2099, 0.7295, 0.2057, 0.7295, 0.2059, 0.7128, 0.8985, 0.3985, 0.9037, 0.3813, 0.9077, 0.383, 0.9028, 0.3993, 0.1646, 0.7124, 0.1649, 0.696, 0.1694, 0.6967, 0.169, 0.7128, 0.02055, 0.808, 0.01533, 0.7908, 0.0196, 0.79, 0.02456, 0.8063, 0.2104, 0.696, 0.21, 0.7124, 0.2059, 0.7128, 0.2062, 0.6967, 0.9037, 0.3813, 0.9122, 0.3654, 0.9158, 0.3679, 0.9077, 0.383, 0.1649, 0.696, 0.1655, 0.6809, 0.1699, 0.6819, 0.1694, 0.6967, 0.02902, 0.8239, 0.02055, 0.808, 0.02456, 0.8063, 0.03263, 0.8214, 0.211, 0.6809, 0.2104, 0.696, 0.2062, 0.6967, 0.2068, 0.6819, 0.9122, 0.3654, 0.9236, 0.3516, 0.9267, 0.3546, 0.9158, 0.3679, 0.1655, 0.6809, 0.1663, 0.6677, 0.1707, 0.669, 0.1699, 0.6819, 0.04041, 0.8377, 0.02902, 0.8239, 0.03263, 0.8214, 0.04349, 0.8347, 0.2117, 0.6677, 0.211, 0.6809, 0.2068, 0.6819, 0.2075, 0.669, 0.9236, 0.3516, 0.9375, 0.3402, 0.9399, 0.3438, 0.9267, 0.3546, 0.9354, 0.0, 0.9354, 0.01317, 0.9311, 0.01418, 0.9311, 0.001281, 0.0543, 0.8491, 0.04041, 0.8377, 0.04349, 0.8347, 0.05672, 0.8455, 0.8898, 0.01317, 0.8898, 0.0, 0.8942, 0.001281, 0.8942, 0.01418, 0.9375, 0.3402, 0.9533, 0.3317, 0.955, 0.3357, 0.9399, 0.3438, 0.9354, 0.01317, 0.9354, 0.02822, 0.9311, 0.02892, 0.9311, 0.01418, 0.07014, 0.8576, 0.0543, 0.8491, 0.05672, 0.8455, 0.07181, 0.8536, 0.8898, 0.02822, 0.8898, 0.01317, 0.8942, 0.01418, 0.8942, 0.02892, 0.9533, 0.3317, 0.9705, 0.3265, 0.9713, 0.3307, 0.955, 0.3357, 0.9354, 0.02822, 0.9354, 0.04457, 0.9311, 0.04493, 0.9311, 0.02892, 0.08734, 0.8628, 0.07014, 0.8576, 0.07181, 0.8536, 0.08819, 0.8586, 0.8898, 0.04457, 0.8898, 0.02822, 0.8942, 0.02892, 0.8942, 0.04493, 0.9705, 0.3265, 0.9884, 0.3247, 0.9884, 0.3291, 0.9713, 0.3307, 0.9354, 0.04457, 0.9354, 0.06159, 0.9311, 0.0616, 0.9311, 0.04493, 0.1052, 0.8646, 0.08734, 0.8628, 0.08819, 0.8586, 0.1052, 0.8602, 0.8898, 0.06159, 0.8898, 0.04457, 0.8942, 0.04493, 0.8942, 0.0616, 0.8942, 0.06938, 0.8942, 0.0616, 0.9311, 0.0616, 0.9311, 0.06938, 0.08287, 0.664, 0.08287, 0.3149, 0.1135, 0.3149, 0.1135, 0.664, 0.9385, 0.9858, 0.9139, 0.9858, 0.9139, 0.6602, 0.9385, 0.6602, 0.9608, 0.9858, 0.9385, 0.9858, 0.9385, 0.6602, 0.9608, 0.6602, 0.98, 0.9858, 0.9608, 0.9858, 0.9608, 0.6602, 0.98, 0.6602, 0.6209, 0.9858, 0.6003, 0.9858, 0.6003, 0.6602, 0.6209, 0.6602, 0.6443, 0.9858, 0.6209, 0.9858, 0.6209, 0.6602, 0.6443, 0.6602, 0.6697, 0.9858, 0.6443, 0.9858, 0.6443, 0.6602, 0.6697, 0.6602, 0.6959, 0.9858, 0.6697, 0.9858, 0.6697, 0.6602, 0.6959, 0.6602, 0.7221, 0.9858, 0.6959, 0.9858, 0.6959, 0.6602, 0.7221, 0.6602, 0.7472, 0.9858, 0.7221, 0.9858, 0.7221, 0.6602, 0.7472, 0.6602, 0.7702, 0.9858, 0.7472, 0.9858, 0.7472, 0.6602, 0.7702, 0.6602, 0.7903, 0.9858, 0.7702, 0.9858, 0.7702, 0.6602, 0.7903, 0.6602, 0.3886, 0.664, 0.4102, 0.664, 0.4102, 0.9895, 0.3886, 0.9895, 0.3646, 0.664, 0.3886, 0.664, 0.3886, 0.9895, 0.3646, 0.9895, 0.3389, 0.664, 0.3646, 0.664, 0.3646, 0.9895, 0.3389, 0.9895, 0.3126, 0.664, 0.3389, 0.664, 0.3389, 0.9895, 0.3126, 0.9895, 0.2866, 0.664, 0.3126, 0.664, 0.3126, 0.9895, 0.2866, 0.9895, 0.262, 0.664, 0.2866, 0.664, 0.2866, 0.9895, 0.262, 0.9895, 0.2397, 0.664, 0.262, 0.664, 0.262, 0.9895, 0.2397, 0.9895, 0.2205, 0.664, 0.2397, 0.664, 0.2397, 0.9895, 0.2205, 0.9895, 0.5799, 0.6602, 0.6003, 0.6602, 0.6003, 0.9858, 0.5799, 0.9858, 0.5567, 0.6602, 0.5799, 0.6602, 0.5799, 0.9858, 0.5567, 0.9858, 0.09043, 0.2775, 0.1155, 0.2878, 0.1113, 0.3016, 0.08367, 0.2901, 0.5052, 0.6602, 0.5314, 0.6602, 0.5314, 0.9858, 0.5052, 0.9858, 0.479, 0.6602, 0.5052, 0.6602, 0.5052, 0.9858, 0.479, 0.9858, 0.4538, 0.6602, 0.479, 0.6602, 0.479, 0.9858, 0.4538, 0.9858, 0.4305, 0.6602, 0.4538, 0.6602, 0.4538, 0.9858, 0.4305, 0.9858, 0.4102, 0.6602, 0.4305, 0.6602, 0.4305, 0.9858, 0.4102, 0.9858, 0.8118, 0.9858, 0.7903, 0.9858, 0.7903, 0.6602, 0.8118, 0.6602, 0.8359, 0.9858, 0.8118, 0.9858, 0.8118, 0.6602, 0.8359, 0.6602, 0.5819, 0.3111, 0.5819, 0.6602, 0.5514, 0.6602, 0.5514, 0.3111, 0.8616, 0.9858, 0.8359, 0.9858, 0.8359, 0.6602, 0.8616, 0.6602, 0.9139, 0.9858, 0.8879, 0.9858, 0.8879, 0.6602, 0.9139, 0.6602, 0.1135, 0.664, 0.1135, 0.3149, 0.1437, 0.3149, 0.1437, 0.664, 0.8879, 0.9858, 0.8616, 0.9858, 0.8616, 0.6602, 0.8879, 0.6602, 0.1723, 0.664, 0.1723, 0.3149, 0.1983, 0.3149, 0.1983, 0.664, 0.1983, 0.664, 0.1983, 0.3149, 0.2205, 0.3149, 0.2205, 0.664, 0.2205, 0.6602, 0.2205, 0.3111, 0.2442, 0.3111, 0.2442, 0.6602, 0.2442, 0.6602, 0.2442, 0.3111, 0.2712, 0.3111, 0.2712, 0.6602, 0.2712, 0.6602, 0.2712, 0.3111, 0.3005, 0.3111, 0.3005, 0.6602, 0.3005, 0.6602, 0.3005, 0.3111, 0.331, 0.3111, 0.331, 0.6602, 0.331, 0.6602, 0.331, 0.3111, 0.3615, 0.3111, 0.3615, 0.6602, 0.3615, 0.6602, 0.3615, 0.3111, 0.3909, 0.3111, 0.3909, 0.6602, 0.3909, 0.6602, 0.3909, 0.3111, 0.4179, 0.3111, 0.4179, 0.6602, 0.4179, 0.6602, 0.4179, 0.3111, 0.4416, 0.3111, 0.4416, 0.6602, 0.8832, 0.3111, 0.8832, 0.6602, 0.8582, 0.6602, 0.8582, 0.3111, 0.8582, 0.3111, 0.8582, 0.6602, 0.8302, 0.6602, 0.8302, 0.3111, 0.8302, 0.3111, 0.8302, 0.6602, 0.8003, 0.6602, 0.8003, 0.3111, 0.8003, 0.3111, 0.8003, 0.6602, 0.7697, 0.6602, 0.7697, 0.3111, 0.7697, 0.3111, 0.7697, 0.6602, 0.7395, 0.6602, 0.7395, 0.3111, 0.7395, 0.3111, 0.7395, 0.6602, 0.7108, 0.6602, 0.7108, 0.3111, 0.7108, 0.3111, 0.7108, 0.6602, 0.6849, 0.6602, 0.6849, 0.3111, 0.6849, 0.3111, 0.6849, 0.6602, 0.6626, 0.6602, 0.6626, 0.3111, 0.6626, 0.3111, 0.6626, 0.6602, 0.6387, 0.6602, 0.6387, 0.3111, 0.6387, 0.3111, 0.6387, 0.6602, 0.6114, 0.6602, 0.6114, 0.3111, 0.6114, 0.3111, 0.6114, 0.6602, 0.5819, 0.6602, 0.5819, 0.3111, 0.5314, 0.6602, 0.5567, 0.6602, 0.5567, 0.9858, 0.5314, 0.9858, 0.5514, 0.3111, 0.5514, 0.6602, 0.5209, 0.6602, 0.5209, 0.3111, 0.5209, 0.3111, 0.5209, 0.6602, 0.4918, 0.6602, 0.4918, 0.3111, 0.4918, 0.3111, 0.4918, 0.6602, 0.465, 0.6602, 0.465, 0.3111, 0.465, 0.3111, 0.465, 0.6602, 0.4416, 0.6602, 0.4416, 0.3111, 0.0, 0.664, 0.0, 0.3149, 0.02501, 0.3149, 0.02501, 0.664, 0.02501, 0.664, 0.02501, 0.3149, 0.05299, 0.3149, 0.05299, 0.664, 0.05299, 0.664, 0.05299, 0.3149, 0.08287, 0.3149, 0.08287, 0.664, 0.1437, 0.664, 0.1437, 0.3149, 0.1723, 0.3149, 0.1723, 0.664, 0.6708, 0.2377, 0.6521, 0.2191, 0.6375, 0.1971, 0.6274, 0.1728, 0.6223, 0.147, 0.6223, 0.1206, 0.6274, 0.09476, 0.6375, 0.07041, 0.6521, 0.0485, 0.6708, 0.02987, 0.6927, 0.01523, 0.717, 0.005141, 0.7429, 0.0, 0.7692, 1.49e-08, 0.7951, 0.005141, 0.8194, 0.01523, 0.8413, 0.02987, 0.86, 0.0485, 0.8746, 0.07041, 0.8847, 0.09476, 0.8898, 0.1206, 0.8898, 0.147, 0.8847, 0.1728, 0.8746, 0.1971, 0.86, 0.2191, 0.8413, 0.2377, 0.8194, 0.2523, 0.7951, 0.2624, 0.7692, 0.2676, 0.7429, 0.2676, 0.717, 0.2624, 0.6927, 0.2523, 0.142, 0.01804, 0.1155, 0.02332, 0.1113, 0.009595, 0.1406, 0.003761, 0.1155, 0.2878, 0.142, 0.2931, 0.1406, 0.3074, 0.1113, 0.3016, 0.1155, 0.02332, 0.09043, 0.03369, 0.08367, 0.02104, 0.1113, 0.009595, 0.142, 0.2931, 0.1691, 0.2931, 0.1705, 0.3074, 0.1406, 0.3074, 0.09043, 0.03369, 0.0679, 0.04874, 0.05881, 0.03765, 0.08367, 0.02104, 0.1691, 0.2931, 0.1957, 0.2878, 0.1999, 0.3016, 0.1705, 0.3074, 0.0679, 0.04874, 0.04875, 0.0679, 0.03766, 0.0588, 0.05881, 0.03765, 0.1957, 0.2878, 0.2207, 0.2775, 0.2275, 0.2901, 0.1999, 0.3016, 0.04875, 0.0679, 0.0337, 0.09042, 0.02105, 0.08366, 0.03766, 0.0588, 0.2931, 0.1691, 0.2931, 0.142, 0.3074, 0.1406, 0.3074, 0.1705, 0.2207, 0.2775, 0.2433, 0.2624, 0.2524, 0.2735, 0.2275, 0.2901, 0.0337, 0.09042, 0.02333, 0.1155, 0.009602, 0.1113, 0.02105, 0.08366, 0.2931, 0.142, 0.2878, 0.1155, 0.3016, 0.1113, 0.3074, 0.1406, 0.2433, 0.2624, 0.2624, 0.2432, 0.2735, 0.2523, 0.2524, 0.2735, 0.02333, 0.1155, 0.01804, 0.142, 0.003768, 0.1406, 0.009602, 0.1113, 0.2878, 0.1155, 0.2775, 0.09042, 0.2901, 0.08366, 0.3016, 0.1113, 0.2624, 0.2432, 0.2775, 0.2207, 0.2901, 0.2275, 0.2735, 0.2523, 0.01804, 0.142, 0.01804, 0.1691, 0.003768, 0.1705, 0.003768, 0.1406, 0.2775, 0.09042, 0.2624, 0.0679, 0.2735, 0.0588, 0.2901, 0.08366, 0.2775, 0.2207, 0.2878, 0.1957, 0.3016, 0.1999, 0.2901, 0.2275, 0.01804, 0.1691, 0.02333, 0.1957, 0.009602, 0.1999, 0.003768, 0.1705, 0.2624, 0.0679, 0.2433, 0.04874, 0.2524, 0.03765, 0.2735, 0.0588, 0.2878, 0.1957, 0.2931, 0.1691, 0.3074, 0.1705, 0.3016, 0.1999, 0.02333, 0.1957, 0.0337, 0.2207, 0.02105, 0.2275, 0.009602, 0.1999, 0.2433, 0.04874, 0.2207, 0.03369, 0.2275, 0.02104, 0.2524, 0.03765, 0.0337, 0.2207, 0.04875, 0.2432, 0.03766, 0.2523, 0.02105, 0.2275, 0.2207, 0.03369, 0.1957, 0.02332, 0.1999, 0.009595, 0.2275, 0.02104, 0.04875, 0.2432, 0.0679, 0.2624, 0.05881, 0.2735, 0.03766, 0.2523, 0.1957, 0.02332, 0.1691, 0.01804, 0.1705, 0.003761, 0.1999, 0.009595, 0.0679, 0.2624, 0.09043, 0.2775, 0.08367, 0.2901, 0.05881, 0.2735, 0.1691, 0.01804, 0.142, 0.01804, 0.1406, 0.003761, 0.1705, 0.003761, 0.6223, 0.1709, 0.6163, 0.201, 0.6127, 0.1999, 0.6185, 0.1705, 0.3111, 0.1402, 0.3111, 0.1709, 0.3074, 0.1705, 0.3074, 0.1406, 0.6163, 0.201, 0.6046, 0.2293, 0.6013, 0.2275, 0.6127, 0.1999, 0.3052, 0.1102, 0.3111, 0.1402, 0.3074, 0.1406, 0.3016, 0.1113, 0.6046, 0.2293, 0.5876, 0.2547, 0.5847, 0.2523, 0.6013, 0.2275, 0.2934, 0.08188, 0.3052, 0.1102, 0.3016, 0.1113, 0.2901, 0.08366, 0.5876, 0.2547, 0.5659, 0.2764, 0.5635, 0.2735, 0.5847, 0.2523, 0.2764, 0.0564, 0.2934, 0.08188, 0.2901, 0.08366, 0.2735, 0.0588, 0.5659, 0.2764, 0.5404, 0.2934, 0.5386, 0.2901, 0.5635, 0.2735, 0.2547, 0.03473, 0.2764, 0.0564, 0.2735, 0.0588, 0.2524, 0.03765, 0.5404, 0.2934, 0.5121, 0.3052, 0.511, 0.3016, 0.5386, 0.2901, 0.2293, 0.01771, 0.2547, 0.03473, 0.2524, 0.03765, 0.2275, 0.02104, 0.5121, 0.3052, 0.482, 0.3111, 0.4817, 0.3074, 0.511, 0.3016, 0.201, 0.005979, 0.2293, 0.01771, 0.2275, 0.02104, 0.1999, 0.009595, 0.482, 0.3111, 0.4514, 0.3111, 0.4518, 0.3074, 0.4817, 0.3074, 0.1709, 0.0, 0.201, 0.005979, 0.1999, 0.009595, 0.1705, 0.003761, 0.4514, 0.3111, 0.4213, 0.3052, 0.4225, 0.3016, 0.4518, 0.3074, 0.1402, 0.0, 0.1709, 0.0, 0.1705, 0.003761, 0.1406, 0.003761, 0.4213, 0.3052, 0.393, 0.2934, 0.3948, 0.2901, 0.4225, 0.3016, 0.1102, 0.005979, 0.1402, 0.0, 0.1406, 0.003761, 0.1113, 0.009595, 0.393, 0.2934, 0.3675, 0.2764, 0.37, 0.2735, 0.3948, 0.2901, 0.08188, 0.01771, 0.1102, 0.005979, 0.1113, 0.009595, 0.08367, 0.02104, 0.3675, 0.2764, 0.3459, 0.2547, 0.3488, 0.2523, 0.37, 0.2735, 0.0564, 0.03473, 0.08188, 0.01771, 0.08367, 0.02104, 0.05881, 0.03765, 0.3459, 0.2547, 0.3288, 0.2293, 0.3322, 0.2275, 0.3488, 0.2523, 0.03473, 0.0564, 0.0564, 0.03473, 0.05881, 0.03765, 0.03766, 0.0588, 0.3288, 0.2293, 0.3171, 0.201, 0.3208, 0.1999, 0.3322, 0.2275, 0.01771, 0.08188, 0.03473, 0.0564, 0.03766, 0.0588, 0.02105, 0.08366, 0.3171, 0.201, 0.3111, 0.1709, 0.3149, 0.1705, 0.3208, 0.1999, 0.005979, 0.1102, 0.01771, 0.08188, 0.02105, 0.08366, 0.009602, 0.1113, 0.3111, 0.1709, 0.3111, 0.1402, 0.3149, 0.1406, 0.3149, 0.1705, 1.49e-08, 0.1402, 0.005979, 0.1102, 0.009602, 0.1113, 0.003768, 0.1406, 0.3111, 0.1402, 0.3171, 0.1102, 0.3208, 0.1113, 0.3149, 0.1406, 0.0, 0.1709, 1.49e-08, 0.1402, 0.003768, 0.1406, 0.003768, 0.1705, 0.3171, 0.1102, 0.3289, 0.08188, 0.3322, 0.08366, 0.3208, 0.1113, 0.005979, 0.201, 0.0, 0.1709, 0.003768, 0.1705, 0.009602, 0.1999, 0.3289, 0.08188, 0.3459, 0.0564, 0.3488, 0.0588, 0.3322, 0.08366, 0.01771, 0.2293, 0.005979, 0.201, 0.009602, 0.1999, 0.02105, 0.2275, 0.3459, 0.0564, 0.3675, 0.03473, 0.37, 0.03765, 0.3488, 0.0588, 0.03473, 0.2547, 0.01771, 0.2293, 0.02105, 0.2275, 0.03766, 0.2523, 0.3675, 0.03473, 0.393, 0.01771, 0.3948, 0.02104, 0.37, 0.03765, 0.0564, 0.2764, 0.03473, 0.2547, 0.03766, 0.2523, 0.05881, 0.2735, 0.393, 0.01771, 0.4213, 0.005979, 0.4225, 0.009597, 0.3948, 0.02104, 0.08188, 0.2934, 0.0564, 0.2764, 0.05881, 0.2735, 0.08367, 0.2901, 0.4213, 0.005979, 0.4514, 0.0, 0.4518, 0.003763, 0.4225, 0.009597, 0.1102, 0.3052, 0.08188, 0.2934, 0.08367, 0.2901, 0.1113, 0.3016, 0.4514, 0.0, 0.482, 0.0, 0.4817, 0.003763, 0.4518, 0.003763, 0.1402, 0.3111, 0.1102, 0.3052, 0.1113, 0.3016, 0.1406, 0.3074, 0.482, 0.0, 0.5121, 0.005979, 0.511, 0.009597, 0.4817, 0.003763, 0.1709, 0.3111, 0.1402, 0.3111, 0.1406, 0.3074, 0.1705, 0.3074, 0.5121, 0.005979, 0.5404, 0.01771, 0.5386, 0.02104, 0.511, 0.009597, 0.201, 0.3052, 0.1709, 0.3111, 0.1705, 0.3074, 0.1999, 0.3016, 0.5404, 0.01771, 0.5659, 0.03473, 0.5635, 0.03765, 0.5386, 0.02104, 0.2293, 0.2934, 0.201, 0.3052, 0.1999, 0.3016, 0.2275, 0.2901, 0.5659, 0.03473, 0.5876, 0.0564, 0.5847, 0.0588, 0.5635, 0.03765, 0.2547, 0.2764, 0.2293, 0.2934, 0.2275, 0.2901, 0.2524, 0.2735, 0.5876, 0.0564, 0.6046, 0.08188, 0.6013, 0.08366, 0.5847, 0.0588, 0.2764, 0.2547, 0.2547, 0.2764, 0.2524, 0.2735, 0.2735, 0.2523, 0.6046, 0.08188, 0.6163, 0.1102, 0.6127, 0.1113, 0.6013, 0.08366, 0.2934, 0.2293, 0.2764, 0.2547, 0.2735, 0.2523, 0.2901, 0.2275, 0.6163, 0.1102, 0.6223, 0.1402, 0.6185, 0.1406, 0.6127, 0.1113, 0.3052, 0.201, 0.2934, 0.2293, 0.2901, 0.2275, 0.3016, 0.1999, 0.08287, 0.664, 0.1135, 0.664, 0.1132, 0.6677, 0.08334, 0.6677, 0.1135, 0.3149, 0.08287, 0.3149, 0.08334, 0.3111, 0.1132, 0.3111, 0.2931, 0.142, 0.2931, 0.1691, 0.2893, 0.1687, 0.2893, 0.1424, 0.2878, 0.1155, 0.2931, 0.142, 0.2893, 0.1424, 0.2842, 0.1166, 0.2775, 0.09042, 0.2878, 0.1155, 0.2842, 0.1166, 0.2741, 0.0922, 0.2624, 0.0679, 0.2775, 0.09042, 0.2741, 0.0922, 0.2595, 0.07029, 0.2433, 0.04874, 0.2624, 0.0679, 0.2595, 0.07029, 0.2409, 0.05166, 0.2207, 0.03369, 0.2433, 0.04874, 0.2409, 0.05166, 0.2189, 0.03702, 0.1957, 0.02332, 0.2207, 0.03369, 0.2189, 0.03702, 0.1946, 0.02694, 0.1691, 0.01804, 0.1957, 0.02332, 0.1946, 0.02694, 0.1687, 0.02179, 0.142, 0.01804, 0.1691, 0.01804, 0.1687, 0.02179, 0.1424, 0.02179, 0.1155, 0.02332, 0.142, 0.01804, 0.1424, 0.02179, 0.1166, 0.02694, 0.09043, 0.03369, 0.1155, 0.02332, 0.1166, 0.02694, 0.0922, 0.03702, 0.0679, 0.04874, 0.09043, 0.03369, 0.0922, 0.03702, 0.07029, 0.05166, 0.04875, 0.0679, 0.0679, 0.04874, 0.07029, 0.05166, 0.05166, 0.07029, 0.0337, 0.09042, 0.04875, 0.0679, 0.05166, 0.07029, 0.03702, 0.0922, 0.02333, 0.1155, 0.0337, 0.09042, 0.03702, 0.0922, 0.02694, 0.1166, 0.3123, 0.6602, 0.3394, 0.6602, 0.3389, 0.664, 0.3126, 0.664, 0.01804, 0.1691, 0.01804, 0.142, 0.02179, 0.1424, 0.02179, 0.1687, 0.02333, 0.1957, 0.01804, 0.1691, 0.02179, 0.1687, 0.02694, 0.1946, 0.0337, 0.2207, 0.02333, 0.1957, 0.02694, 0.1946, 0.03702, 0.2189, 0.04875, 0.2432, 0.0337, 0.2207, 0.03702, 0.2189, 0.05166, 0.2409, 0.0679, 0.2624, 0.04875, 0.2432, 0.05166, 0.2409, 0.07029, 0.2595, 0.09043, 0.2775, 0.0679, 0.2624, 0.07029, 0.2595, 0.0922, 0.2741, 0.1155, 0.2878, 0.09043, 0.2775, 0.0922, 0.2741, 0.1166, 0.2842, 0.142, 0.2931, 0.1155, 0.2878, 0.1166, 0.2842, 0.1424, 0.2893, 0.1691, 0.2931, 0.142, 0.2931, 0.1424, 0.2893, 0.1687, 0.2893, 0.1957, 0.2878, 0.1691, 0.2931, 0.1687, 0.2893, 0.1946, 0.2842, 0.2207, 0.2775, 0.1957, 0.2878, 0.1946, 0.2842, 0.2189, 0.2741, 0.2433, 0.2624, 0.2207, 0.2775, 0.2189, 0.2741, 0.2408, 0.2595, 0.2624, 0.2432, 0.2433, 0.2624, 0.2408, 0.2595, 0.2595, 0.2409, 0.2775, 0.2207, 0.2624, 0.2432, 0.2595, 0.2409, 0.2741, 0.2189, 0.2878, 0.1957, 0.2775, 0.2207, 0.2741, 0.2189, 0.2842, 0.1946, 0.2931, 0.1691, 0.2878, 0.1957, 0.2842, 0.1946, 0.2893, 0.1687, 0.6185, 0.1705, 0.6127, 0.1999, 0.6013, 0.2275, 0.5847, 0.2523, 0.5635, 0.2735, 0.5386, 0.2901, 0.511, 0.3016, 0.4817, 0.3074, 0.4518, 0.3074, 0.4225, 0.3016, 0.3948, 0.2901, 0.37, 0.2735, 0.3488, 0.2523, 0.3322, 0.2275, 0.3208, 0.1999, 0.3149, 0.1705, 0.3149, 0.1406, 0.3208, 0.1113, 0.3322, 0.08366, 0.3488, 0.0588, 0.37, 0.03765, 0.3948, 0.02104, 0.4225, 0.009597, 0.4518, 0.003763, 0.4817, 0.003763, 0.511, 0.009597, 0.5386, 0.02104, 0.5635, 0.03765, 0.5847, 0.0588, 0.6013, 0.08366, 0.6127, 0.1113, 0.6185, 0.1406])
me_cylinder_001.update()

# ---- objects
ob_kop = bpy.data.objects.new('Kop', me_cylinder_001)

# ---- transforms, parenting, visibility, modifiers, constraints
ob_kop.location = (0.0, 0.0, 0.0)
ob_kop.rotation_euler = (0.0, -0.0, 5.393)
_m = ob_kop.modifiers.new('Auto Smooth', 'NODES')
_m.node_group = ng_auto_smooth
_gi = [s.identifier for s in ng_auto_smooth.interface.items_tree if s.item_type == 'SOCKET' and s.in_out == 'INPUT']
_m[_gi[1]] = 0.5236  # Angle

# ---- collection membership
col_collection.objects.link(ob_kop)

# ---- scene / render settings (as saved in the file)
scene.frame_start = 1; scene.frame_end = 360; scene.frame_set(308)
scene.render.engine = 'BLENDER_EEVEE_NEXT'
scene.cycles.sampling_pattern = 'TABULATED_SOBOL'
scene.cycles.use_light_tree = False
scene.view_settings.view_transform = 'Filmic'
bpy.context.view_layer.update()

# ---- added for rendering (the .blend has no active camera and no usable light): camera, sun
cam_auto = bpy.data.cameras.new('AutoCamera')
cam_auto.lens = 50.0
cam_auto.sensor_width = 36.0
cam_auto.clip_end = 1000.0
ob_auto_camera = bpy.data.objects.new('AutoCamera', cam_auto)
scene.collection.objects.link(ob_auto_camera)
ob_auto_camera.location = (0.316754, -0.41646, 0.347704)
ob_auto_camera.rotation_euler = (1.09748, -7.21219e-08, 0.694738)
scene.camera = ob_auto_camera
light_auto_sun = bpy.data.lights.new('AutoSun', 'SUN')
light_auto_sun.energy = 3.0
light_auto_sun.angle = 0.0523599
ob_auto_sun = bpy.data.objects.new('AutoSun', light_auto_sun)
scene.collection.objects.link(ob_auto_sun)
ob_auto_sun.rotation_euler = (0.872665, 0.174533, 0.523599)
bpy.context.view_layer.update()
